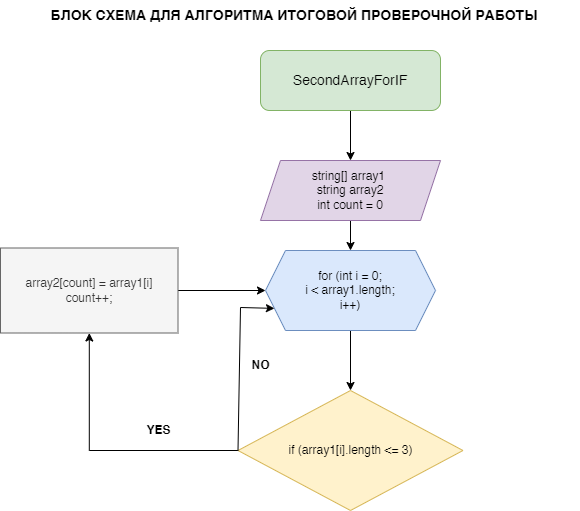

The diagram above was exported from draw.io. Its source (the exported page's mxGraphModel, read from the mxfile embedded in the PNG):
<mxGraphModel dx="990" dy="583" grid="1" gridSize="10" guides="1" tooltips="1" connect="1" arrows="1" fold="1" page="1" pageScale="1" pageWidth="827" pageHeight="1169" math="0" shadow="0">
  <root>
    <mxCell id="0" />
    <mxCell id="1" parent="0" />
    <mxCell id="DnkCzbvQFBXvj7n7dTfT-9" value="" style="edgeStyle=orthogonalEdgeStyle;rounded=0;orthogonalLoop=1;jettySize=auto;html=1;" parent="1" source="DnkCzbvQFBXvj7n7dTfT-1" target="DnkCzbvQFBXvj7n7dTfT-2" edge="1">
      <mxGeometry relative="1" as="geometry" />
    </mxCell>
    <mxCell id="DnkCzbvQFBXvj7n7dTfT-1" value="&lt;font style=&quot;font-size: 14px;&quot;&gt;SecondArrayForIF&lt;/font&gt;" style="rounded=1;whiteSpace=wrap;html=1;fillColor=#d5e8d4;strokeColor=#82b366;" parent="1" vertex="1">
      <mxGeometry x="380" y="70" width="180" height="60" as="geometry" />
    </mxCell>
    <mxCell id="DnkCzbvQFBXvj7n7dTfT-8" value="" style="edgeStyle=orthogonalEdgeStyle;rounded=0;orthogonalLoop=1;jettySize=auto;html=1;" parent="1" source="DnkCzbvQFBXvj7n7dTfT-2" target="DnkCzbvQFBXvj7n7dTfT-3" edge="1">
      <mxGeometry relative="1" as="geometry" />
    </mxCell>
    <mxCell id="DnkCzbvQFBXvj7n7dTfT-2" value="string[] array1&amp;nbsp;&lt;br&gt;string array2&lt;br&gt;int count = 0" style="shape=parallelogram;perimeter=parallelogramPerimeter;whiteSpace=wrap;html=1;fixedSize=1;fillColor=#e1d5e7;strokeColor=#9673a6;" parent="1" vertex="1">
      <mxGeometry x="380" y="180" width="180" height="60" as="geometry" />
    </mxCell>
    <mxCell id="DnkCzbvQFBXvj7n7dTfT-7" value="" style="edgeStyle=orthogonalEdgeStyle;rounded=0;orthogonalLoop=1;jettySize=auto;html=1;" parent="1" source="DnkCzbvQFBXvj7n7dTfT-3" target="DnkCzbvQFBXvj7n7dTfT-4" edge="1">
      <mxGeometry relative="1" as="geometry" />
    </mxCell>
    <mxCell id="DnkCzbvQFBXvj7n7dTfT-3" value="for (int i = 0;&lt;br&gt;i &amp;lt; array1.length;&lt;br&gt;i++)" style="shape=hexagon;perimeter=hexagonPerimeter2;whiteSpace=wrap;html=1;fixedSize=1;fillColor=#dae8fc;strokeColor=#6c8ebf;" parent="1" vertex="1">
      <mxGeometry x="385" y="270" width="170" height="80" as="geometry" />
    </mxCell>
    <mxCell id="B7fp_Nzf1htRCQnwWERk-2" value="" style="edgeStyle=orthogonalEdgeStyle;rounded=0;orthogonalLoop=1;jettySize=auto;html=1;" parent="1" source="DnkCzbvQFBXvj7n7dTfT-4" target="DnkCzbvQFBXvj7n7dTfT-5" edge="1">
      <mxGeometry relative="1" as="geometry" />
    </mxCell>
    <mxCell id="DnkCzbvQFBXvj7n7dTfT-4" value="if (array1[i].length &amp;lt;= 3)" style="rhombus;whiteSpace=wrap;html=1;fillColor=#fff2cc;strokeColor=#d6b656;" parent="1" vertex="1">
      <mxGeometry x="357.5" y="410" width="225" height="120" as="geometry" />
    </mxCell>
    <mxCell id="DnkCzbvQFBXvj7n7dTfT-17" value="" style="edgeStyle=orthogonalEdgeStyle;rounded=0;orthogonalLoop=1;jettySize=auto;html=1;" parent="1" source="DnkCzbvQFBXvj7n7dTfT-5" target="DnkCzbvQFBXvj7n7dTfT-3" edge="1">
      <mxGeometry relative="1" as="geometry" />
    </mxCell>
    <mxCell id="DnkCzbvQFBXvj7n7dTfT-5" value="array2[count] = array1[i]&lt;br&gt;count++;" style="whiteSpace=wrap;html=1;fillColor=#f5f5f5;fontColor=#333333;strokeColor=#666666;" parent="1" vertex="1">
      <mxGeometry x="120" y="267.5" width="177.5" height="85" as="geometry" />
    </mxCell>
    <mxCell id="B7fp_Nzf1htRCQnwWERk-4" value="" style="endArrow=classic;html=1;rounded=0;exitX=0;exitY=0.5;exitDx=0;exitDy=0;entryX=0;entryY=0.75;entryDx=0;entryDy=0;" parent="1" source="DnkCzbvQFBXvj7n7dTfT-4" target="DnkCzbvQFBXvj7n7dTfT-3" edge="1">
      <mxGeometry width="50" height="50" relative="1" as="geometry">
        <mxPoint x="590" y="320" as="sourcePoint" />
        <mxPoint x="430" y="335" as="targetPoint" />
        <Array as="points">
          <mxPoint x="360" y="327" />
        </Array>
      </mxGeometry>
    </mxCell>
    <mxCell id="B7fp_Nzf1htRCQnwWERk-6" value="YES" style="text;html=1;align=center;verticalAlign=middle;resizable=0;points=[];autosize=1;strokeColor=none;fillColor=none;fontStyle=1" parent="1" vertex="1">
      <mxGeometry x="252.5" y="435" width="50" height="30" as="geometry" />
    </mxCell>
    <mxCell id="B7fp_Nzf1htRCQnwWERk-10" value="NO" style="text;html=1;align=center;verticalAlign=middle;resizable=0;points=[];autosize=1;strokeColor=none;fillColor=none;fontStyle=1" parent="1" vertex="1">
      <mxGeometry x="360" y="370" width="40" height="30" as="geometry" />
    </mxCell>
    <mxCell id="fYP6mQSS-SnTfJC_KFSu-1" value="БЛОК СХЕМА ДЛЯ АЛГОРИТМА ИТОГОВОЙ ПРОВЕРОЧНОЙ РАБОТЫ" style="text;html=1;strokeColor=none;fillColor=none;align=center;verticalAlign=middle;whiteSpace=wrap;rounded=0;fontStyle=1;fontSize=14;" vertex="1" parent="1">
      <mxGeometry x="129" y="20" width="570" height="30" as="geometry" />
    </mxCell>
  </root>
</mxGraphModel>